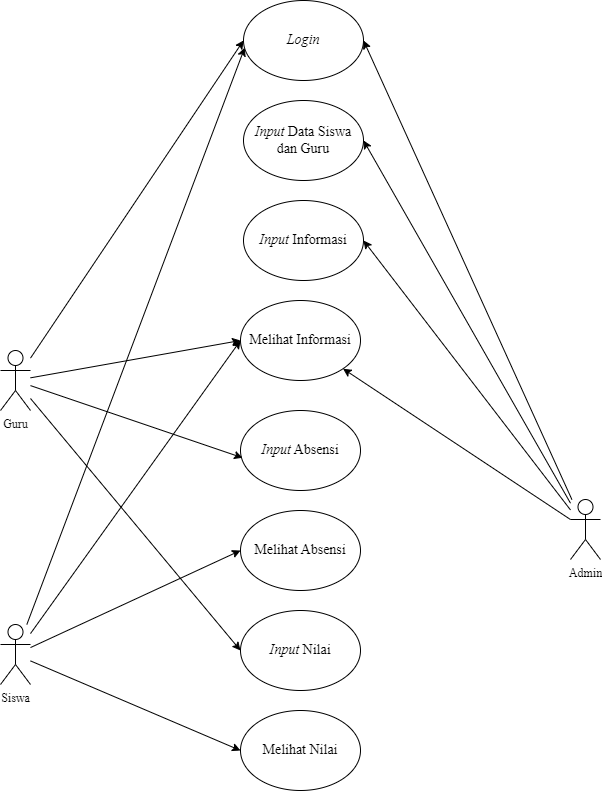

The diagram above was exported from draw.io. Its source (the exported page's mxGraphModel, read from the mxfile embedded in the PNG):
<mxGraphModel dx="1671" dy="899" grid="1" gridSize="10" guides="1" tooltips="1" connect="1" arrows="1" fold="1" page="1" pageScale="1" pageWidth="850" pageHeight="1100" math="0" shadow="0">
  <root>
    <mxCell id="0" />
    <mxCell id="1" parent="0" />
    <mxCell id="27" style="edgeStyle=none;html=1;entryX=1;entryY=0.5;entryDx=0;entryDy=0;fontFamily=Times New Roman;fontSize=14;fillColor=none;" parent="1" source="2" target="15" edge="1">
      <mxGeometry relative="1" as="geometry" />
    </mxCell>
    <mxCell id="28" style="edgeStyle=none;html=1;entryX=1;entryY=0.5;entryDx=0;entryDy=0;fontFamily=Times New Roman;fontSize=14;fillColor=none;" parent="1" source="2" target="14" edge="1">
      <mxGeometry relative="1" as="geometry" />
    </mxCell>
    <mxCell id="29" style="edgeStyle=none;html=1;entryX=1;entryY=0.5;entryDx=0;entryDy=0;fontFamily=Times New Roman;fontSize=14;fillColor=none;" parent="1" source="2" target="11" edge="1">
      <mxGeometry relative="1" as="geometry" />
    </mxCell>
    <mxCell id="30" style="edgeStyle=none;html=1;fontFamily=Times New Roman;fontSize=14;fillColor=none;" parent="1" source="2" target="12" edge="1">
      <mxGeometry relative="1" as="geometry" />
    </mxCell>
    <mxCell id="2" value="&lt;font face=&quot;Times New Roman&quot;&gt;Admin&lt;/font&gt;" style="shape=umlActor;verticalLabelPosition=bottom;verticalAlign=top;html=1;outlineConnect=0;fillColor=none;" parent="1" vertex="1">
      <mxGeometry x="690" y="509" width="30" height="60" as="geometry" />
    </mxCell>
    <mxCell id="33" style="edgeStyle=none;html=1;entryX=0;entryY=0.5;entryDx=0;entryDy=0;fontFamily=Times New Roman;fontSize=14;fillColor=none;" parent="1" source="3" target="12" edge="1">
      <mxGeometry relative="1" as="geometry" />
    </mxCell>
    <mxCell id="34" style="edgeStyle=none;html=1;entryX=0;entryY=0.5;entryDx=0;entryDy=0;fontFamily=Times New Roman;fontSize=14;fillColor=none;" parent="1" source="3" target="15" edge="1">
      <mxGeometry relative="1" as="geometry" />
    </mxCell>
    <mxCell id="36" style="edgeStyle=none;html=1;entryX=0.017;entryY=0.591;entryDx=0;entryDy=0;entryPerimeter=0;fontFamily=Times New Roman;fontSize=14;fillColor=none;" parent="1" source="3" target="9" edge="1">
      <mxGeometry relative="1" as="geometry" />
    </mxCell>
    <mxCell id="37" style="edgeStyle=none;html=1;entryX=0;entryY=0.5;entryDx=0;entryDy=0;fontFamily=Times New Roman;fontSize=14;fillColor=none;" parent="1" source="3" target="16" edge="1">
      <mxGeometry relative="1" as="geometry" />
    </mxCell>
    <mxCell id="3" value="&lt;font face=&quot;Times New Roman&quot;&gt;Guru&lt;/font&gt;" style="shape=umlActor;verticalLabelPosition=bottom;verticalAlign=top;html=1;outlineConnect=0;fillColor=none;" parent="1" vertex="1">
      <mxGeometry x="120" y="360" width="30" height="60" as="geometry" />
    </mxCell>
    <mxCell id="35" style="edgeStyle=none;html=1;entryX=0.01;entryY=0.591;entryDx=0;entryDy=0;entryPerimeter=0;fontFamily=Times New Roman;fontSize=14;fillColor=none;" parent="1" source="4" target="15" edge="1">
      <mxGeometry relative="1" as="geometry" />
    </mxCell>
    <mxCell id="38" style="edgeStyle=none;html=1;entryX=0;entryY=0.5;entryDx=0;entryDy=0;fontFamily=Times New Roman;fontSize=14;fillColor=none;" parent="1" source="4" target="17" edge="1">
      <mxGeometry relative="1" as="geometry" />
    </mxCell>
    <mxCell id="39" style="edgeStyle=none;html=1;entryX=0;entryY=0.5;entryDx=0;entryDy=0;fontFamily=Times New Roman;fontSize=14;fillColor=none;" parent="1" source="4" target="13" edge="1">
      <mxGeometry relative="1" as="geometry" />
    </mxCell>
    <mxCell id="40" style="edgeStyle=none;html=1;fontFamily=Times New Roman;fontSize=14;fillColor=none;" parent="1" source="4" edge="1">
      <mxGeometry relative="1" as="geometry">
        <mxPoint x="360" y="350" as="targetPoint" />
      </mxGeometry>
    </mxCell>
    <mxCell id="4" value="&lt;font face=&quot;Times New Roman&quot;&gt;Siswa&lt;/font&gt;" style="shape=umlActor;verticalLabelPosition=bottom;verticalAlign=top;html=1;outlineConnect=0;fillColor=none;" parent="1" vertex="1">
      <mxGeometry x="120" y="634" width="30" height="60" as="geometry" />
    </mxCell>
    <mxCell id="9" value="&lt;font style=&quot;font-size: 14px;&quot; face=&quot;Times New Roman&quot;&gt;&lt;i&gt;Input&lt;/i&gt; Absensi&lt;/font&gt;" style="ellipse;whiteSpace=wrap;html=1;fillColor=none;" parent="1" vertex="1">
      <mxGeometry x="360" y="420" width="120" height="80" as="geometry" />
    </mxCell>
    <mxCell id="11" value="&lt;font style=&quot;font-size: 14px;&quot; face=&quot;Times New Roman&quot;&gt;&lt;i&gt;Input&amp;nbsp;&lt;/i&gt;Informasi&lt;/font&gt;" style="ellipse;whiteSpace=wrap;html=1;fillColor=none;" parent="1" vertex="1">
      <mxGeometry x="363" y="210" width="120" height="80" as="geometry" />
    </mxCell>
    <mxCell id="12" value="&lt;font style=&quot;font-size: 14px;&quot; face=&quot;Times New Roman&quot;&gt;Melihat Informasi&lt;/font&gt;" style="ellipse;whiteSpace=wrap;html=1;fillColor=none;" parent="1" vertex="1">
      <mxGeometry x="360" y="310" width="120" height="80" as="geometry" />
    </mxCell>
    <mxCell id="13" value="&lt;font style=&quot;font-size: 14px;&quot; face=&quot;Times New Roman&quot;&gt;Melihat Absensi&lt;/font&gt;" style="ellipse;whiteSpace=wrap;html=1;fillColor=none;" parent="1" vertex="1">
      <mxGeometry x="360" y="520" width="120" height="80" as="geometry" />
    </mxCell>
    <mxCell id="14" value="&lt;font style=&quot;font-size: 14px;&quot; face=&quot;Times New Roman&quot;&gt;&lt;i&gt;Input&lt;/i&gt; Data Siswa dan Guru&lt;/font&gt;" style="ellipse;whiteSpace=wrap;html=1;fillColor=none;" parent="1" vertex="1">
      <mxGeometry x="363" y="110" width="120" height="80" as="geometry" />
    </mxCell>
    <mxCell id="15" value="&lt;font face=&quot;Times New Roman&quot;&gt;&lt;span style=&quot;font-size: 14px;&quot;&gt;&lt;i&gt;Login&lt;/i&gt;&lt;/span&gt;&lt;/font&gt;" style="ellipse;whiteSpace=wrap;html=1;fillColor=none;" parent="1" vertex="1">
      <mxGeometry x="363" y="10" width="120" height="80" as="geometry" />
    </mxCell>
    <mxCell id="16" value="&lt;font face=&quot;Times New Roman&quot;&gt;&lt;span style=&quot;font-size: 14px;&quot;&gt;&lt;i&gt;Input&lt;/i&gt; Nilai&lt;/span&gt;&lt;/font&gt;" style="ellipse;whiteSpace=wrap;html=1;fillColor=none;" parent="1" vertex="1">
      <mxGeometry x="360" y="620" width="120" height="80" as="geometry" />
    </mxCell>
    <mxCell id="17" value="&lt;font face=&quot;Times New Roman&quot;&gt;&lt;span style=&quot;font-size: 14px;&quot;&gt;Melihat&amp;nbsp;Nilai&lt;/span&gt;&lt;/font&gt;" style="ellipse;whiteSpace=wrap;html=1;fillColor=none;" parent="1" vertex="1">
      <mxGeometry x="360" y="720" width="120" height="80" as="geometry" />
    </mxCell>
  </root>
</mxGraphModel>